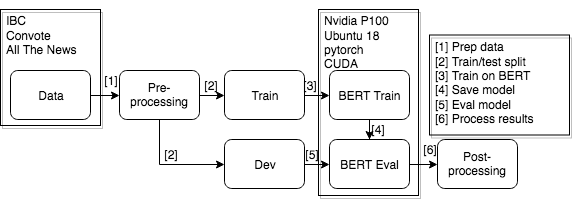

The diagram above was exported from draw.io. Its source (the exported page's mxGraphModel, read from the mxfile embedded in the PNG):
<mxGraphModel dx="888" dy="536" grid="1" gridSize="10" guides="1" tooltips="1" connect="1" arrows="1" fold="1" page="1" pageScale="1" pageWidth="850" pageHeight="1100" math="0" shadow="0">
  <root>
    <mxCell id="0" />
    <mxCell id="1" parent="0" />
    <mxCell id="2" style="edgeStyle=orthogonalEdgeStyle;rounded=0;orthogonalLoop=1;jettySize=auto;html=1;" edge="1" source="3" target="6" parent="1">
      <mxGeometry relative="1" as="geometry" />
    </mxCell>
    <mxCell id="3" value="Data" style="rounded=1;whiteSpace=wrap;html=1;" vertex="1" parent="1">
      <mxGeometry x="80" y="341" width="80" height="49" as="geometry" />
    </mxCell>
    <mxCell id="4" style="edgeStyle=orthogonalEdgeStyle;rounded=0;orthogonalLoop=1;jettySize=auto;html=1;" edge="1" source="6" target="8" parent="1">
      <mxGeometry relative="1" as="geometry" />
    </mxCell>
    <mxCell id="5" style="edgeStyle=orthogonalEdgeStyle;rounded=0;orthogonalLoop=1;jettySize=auto;html=1;entryX=0;entryY=0.5;entryDx=0;entryDy=0;" edge="1" source="6" target="10" parent="1">
      <mxGeometry relative="1" as="geometry">
        <Array as="points">
          <mxPoint x="229" y="435" />
        </Array>
      </mxGeometry>
    </mxCell>
    <mxCell id="6" value="Pre-processing" style="rounded=1;whiteSpace=wrap;html=1;" vertex="1" parent="1">
      <mxGeometry x="189" y="341" width="80" height="49" as="geometry" />
    </mxCell>
    <mxCell id="7" style="edgeStyle=orthogonalEdgeStyle;rounded=0;orthogonalLoop=1;jettySize=auto;html=1;" edge="1" source="8" target="12" parent="1">
      <mxGeometry relative="1" as="geometry" />
    </mxCell>
    <mxCell id="8" value="&lt;div&gt;Train&lt;/div&gt;" style="rounded=1;whiteSpace=wrap;html=1;" vertex="1" parent="1">
      <mxGeometry x="294" y="341" width="80" height="49" as="geometry" />
    </mxCell>
    <mxCell id="9" style="edgeStyle=orthogonalEdgeStyle;rounded=0;orthogonalLoop=1;jettySize=auto;html=1;" edge="1" source="10" target="14" parent="1">
      <mxGeometry relative="1" as="geometry" />
    </mxCell>
    <mxCell id="10" value="Dev" style="rounded=1;whiteSpace=wrap;html=1;" vertex="1" parent="1">
      <mxGeometry x="294" y="410" width="80" height="49" as="geometry" />
    </mxCell>
    <mxCell id="11" style="edgeStyle=orthogonalEdgeStyle;rounded=0;orthogonalLoop=1;jettySize=auto;html=1;" edge="1" source="12" target="14" parent="1">
      <mxGeometry relative="1" as="geometry" />
    </mxCell>
    <mxCell id="12" value="BERT Train" style="rounded=1;whiteSpace=wrap;html=1;" vertex="1" parent="1">
      <mxGeometry x="399" y="341" width="80" height="49" as="geometry" />
    </mxCell>
    <mxCell id="13" style="edgeStyle=orthogonalEdgeStyle;rounded=0;orthogonalLoop=1;jettySize=auto;html=1;" edge="1" source="14" target="16" parent="1">
      <mxGeometry relative="1" as="geometry" />
    </mxCell>
    <mxCell id="14" value="BERT Eval" style="rounded=1;whiteSpace=wrap;html=1;" vertex="1" parent="1">
      <mxGeometry x="399" y="410" width="80" height="49" as="geometry" />
    </mxCell>
    <mxCell id="15" value="&lt;div&gt;&lt;br&gt;&lt;/div&gt;&lt;div&gt;Nvidia P100&lt;br&gt;&lt;/div&gt;&lt;div&gt;Ubuntu 18&lt;/div&gt;&lt;div&gt;pytorch&lt;/div&gt;&lt;div&gt;CUDA&lt;br&gt;&lt;/div&gt;" style="text;html=1;strokeColor=#000000;fillColor=none;spacing=5;spacingTop=-20;whiteSpace=wrap;overflow=hidden;rounded=0;shadow=1;strokeWidth=1;" vertex="1" parent="1">
      <mxGeometry x="388" y="280" width="100" height="186" as="geometry" />
    </mxCell>
    <mxCell id="16" value="Post-processing" style="rounded=1;whiteSpace=wrap;html=1;" vertex="1" parent="1">
      <mxGeometry x="507" y="410" width="80" height="49" as="geometry" />
    </mxCell>
    <mxCell id="17" value="&lt;div&gt;&lt;br&gt;&lt;/div&gt;&lt;div&gt;IBC&lt;/div&gt;&lt;div&gt;Convote&lt;/div&gt;&lt;div&gt;All The News&lt;br&gt;&lt;/div&gt;" style="text;html=1;strokeColor=#000000;fillColor=none;spacing=5;spacingTop=-20;whiteSpace=wrap;overflow=hidden;rounded=0;shadow=1;strokeWidth=1;" vertex="1" parent="1">
      <mxGeometry x="70" y="280" width="100" height="116" as="geometry" />
    </mxCell>
    <mxCell id="18" value="[1]" style="text;html=1;strokeColor=none;fillColor=none;align=center;verticalAlign=middle;whiteSpace=wrap;rounded=0;shadow=1;" vertex="1" parent="1">
      <mxGeometry x="160" y="341" width="40" height="20" as="geometry" />
    </mxCell>
    <mxCell id="19" value="[2]" style="text;html=1;strokeColor=none;fillColor=none;align=center;verticalAlign=middle;whiteSpace=wrap;rounded=0;shadow=1;" vertex="1" parent="1">
      <mxGeometry x="260" y="345.5" width="40" height="20" as="geometry" />
    </mxCell>
    <mxCell id="20" value="[2]" style="text;html=1;strokeColor=none;fillColor=none;align=center;verticalAlign=middle;whiteSpace=wrap;rounded=0;shadow=1;" vertex="1" parent="1">
      <mxGeometry x="220" y="414.5" width="40" height="20" as="geometry" />
    </mxCell>
    <mxCell id="21" value="[3]" style="text;html=1;strokeColor=none;fillColor=none;align=center;verticalAlign=middle;whiteSpace=wrap;rounded=0;shadow=1;" vertex="1" parent="1">
      <mxGeometry x="359" y="345.5" width="40" height="20" as="geometry" />
    </mxCell>
    <mxCell id="22" value="[4]" style="text;html=1;strokeColor=none;fillColor=none;align=center;verticalAlign=middle;whiteSpace=wrap;rounded=0;shadow=1;" vertex="1" parent="1">
      <mxGeometry x="427" y="390" width="40" height="20" as="geometry" />
    </mxCell>
    <mxCell id="23" value="[5]" style="text;html=1;strokeColor=none;fillColor=none;align=center;verticalAlign=middle;whiteSpace=wrap;rounded=0;shadow=1;" vertex="1" parent="1">
      <mxGeometry x="361" y="414.5" width="40" height="20" as="geometry" />
    </mxCell>
    <mxCell id="24" value="[6]" style="text;html=1;strokeColor=none;fillColor=none;align=center;verticalAlign=middle;whiteSpace=wrap;rounded=0;shadow=1;" vertex="1" parent="1">
      <mxGeometry x="479" y="410" width="40" height="20" as="geometry" />
    </mxCell>
    <mxCell id="25" value="&lt;div&gt;&lt;br&gt;&lt;/div&gt;&lt;div&gt;[1] Prep data&lt;/div&gt;&lt;div&gt;[2] Train/test split&lt;/div&gt;&lt;div&gt;[3] Train on BERT&lt;/div&gt;&lt;div&gt;[4] Save model&lt;/div&gt;&lt;div&gt;[5] Eval model&lt;/div&gt;&lt;div&gt;[6] Process results&lt;br&gt;&lt;/div&gt;" style="text;html=1;strokeColor=#000000;fillColor=none;spacing=5;spacingTop=-20;whiteSpace=wrap;overflow=hidden;rounded=0;shadow=1;strokeWidth=1;" vertex="1" parent="1">
      <mxGeometry x="499" y="305.5" width="140" height="100" as="geometry" />
    </mxCell>
  </root>
</mxGraphModel>